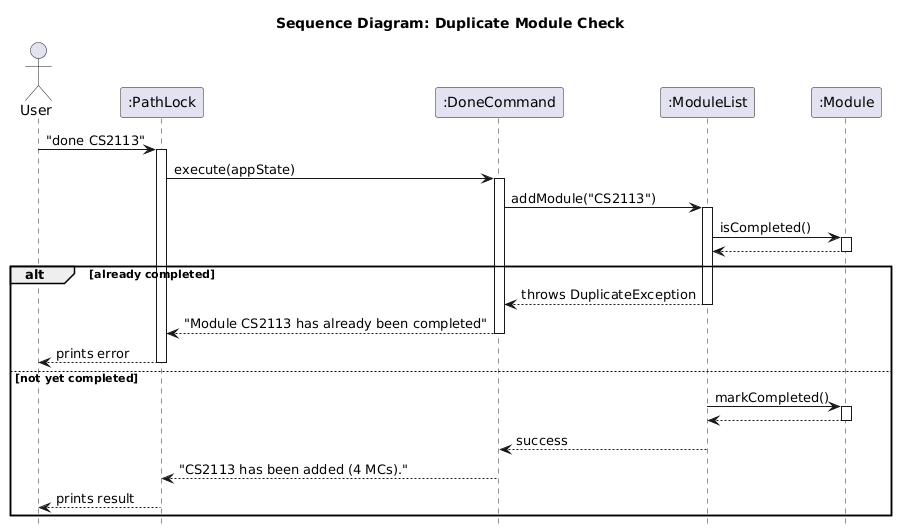

The diagram above was rendered by PlantUML. Its source (embedded in the PNG):
@startuml
title Sequence Diagram: Duplicate Module Check
hide footbox

actor User
participant ":PathLock" as PathLock
participant ":DoneCommand" as DoneCmd
participant ":ModuleList" as ML
participant ":Module" as Mod

User -> PathLock : "done CS2113"
activate PathLock

PathLock -> DoneCmd : execute(appState)
activate DoneCmd

DoneCmd -> ML : addModule("CS2113")
activate ML

ML -> Mod : isCompleted()
activate Mod
Mod --> ML
deactivate Mod

alt already completed
    ML --> DoneCmd : throws DuplicateException
    deactivate ML
    DoneCmd --> PathLock : "Module CS2113 has already been completed"
    deactivate DoneCmd
    PathLock --> User : prints error
    deactivate PathLock
else not yet completed
    ML -> Mod : markCompleted()
    activate Mod
    Mod --> ML
    deactivate Mod

    ML --> DoneCmd : success
    deactivate ML
    DoneCmd --> PathLock : "CS2113 has been added (4 MCs)."
    deactivate DoneCmd
    PathLock --> User : prints result
    deactivate PathLock
end
@enduml